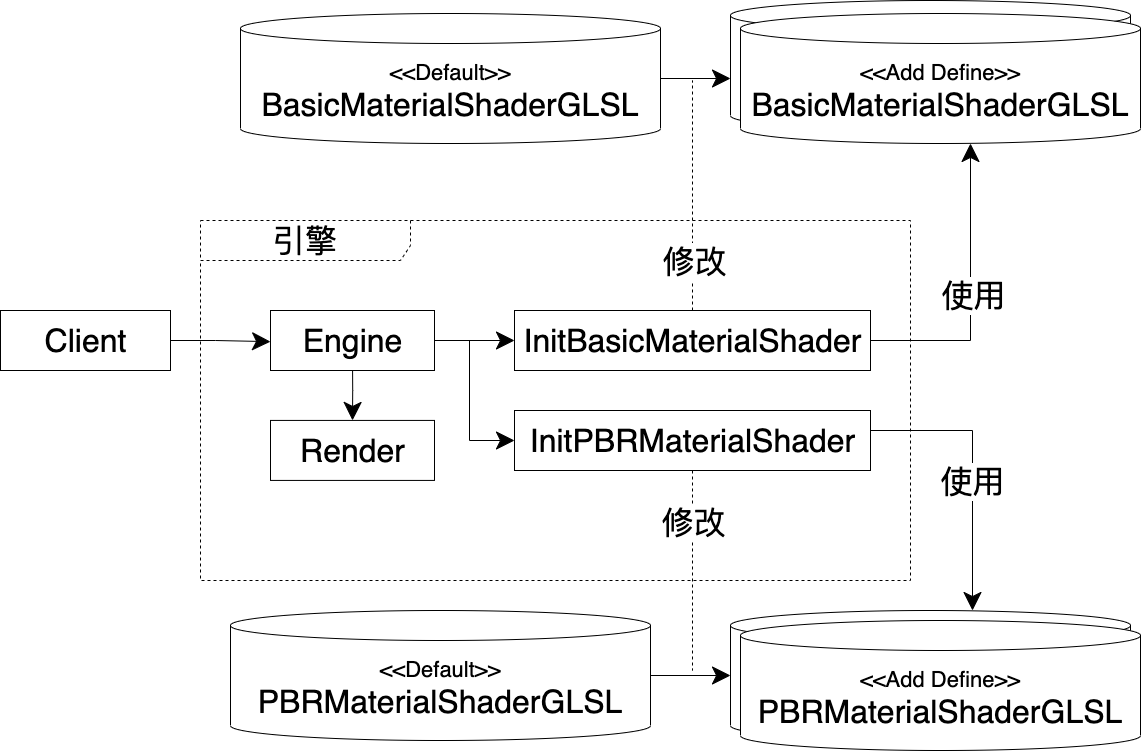

The diagram above was exported from draw.io. Its source (the exported page's mxGraphModel, read from the mxfile embedded in the PNG):
<mxGraphModel dx="1892" dy="1344" grid="1" gridSize="10" guides="1" tooltips="1" connect="1" arrows="1" fold="1" page="1" pageScale="1" pageWidth="827" pageHeight="1169" math="0" shadow="0">
  <root>
    <mxCell id="0" />
    <mxCell id="1" parent="0" />
    <mxCell id="sOH9ib9vNLixEwNni0Nv-1" value="&lt;font&gt;&lt;font style=&quot;font-size: 22px&quot;&gt;&amp;lt;&amp;lt;Add Define&amp;gt;&amp;gt;&lt;/font&gt;&lt;br&gt;&lt;span style=&quot;font-size: 32px&quot;&gt;BasicMaterialShaderGLSL&lt;/span&gt;&lt;/font&gt;" style="shape=cylinder3;whiteSpace=wrap;html=1;boundedLbl=1;backgroundOutline=1;size=15;" parent="1" vertex="1">
      <mxGeometry x="1160" y="680" width="400" height="130" as="geometry" />
    </mxCell>
    <mxCell id="fDbQfsbFCh6529b2uhR8-13" value="&lt;font style=&quot;font-size: 32px&quot;&gt;引擎&lt;/font&gt;" style="shape=umlFrame;whiteSpace=wrap;html=1;width=210;height=40;fontSize=32;dashed=1;" parent="1" vertex="1">
      <mxGeometry x="630" y="900" width="710" height="360" as="geometry" />
    </mxCell>
    <mxCell id="fDbQfsbFCh6529b2uhR8-1" value="" style="edgeStyle=orthogonalEdgeStyle;rounded=0;orthogonalLoop=1;jettySize=auto;html=1;startSize=16;endSize=16;exitX=1;exitY=0.5;exitDx=0;exitDy=0;entryX=-0.005;entryY=0.023;entryDx=0;entryDy=0;entryPerimeter=0;" parent="1" source="fDbQfsbFCh6529b2uhR8-2" edge="1">
      <mxGeometry relative="1" as="geometry">
        <mxPoint x="700.0000000000002" y="1021.1500000000001" as="targetPoint" />
        <mxPoint x="634.95" y="1020" as="sourcePoint" />
      </mxGeometry>
    </mxCell>
    <mxCell id="fDbQfsbFCh6529b2uhR8-2" value="Client" style="html=1;fontSize=32;" parent="1" vertex="1">
      <mxGeometry x="430" y="990.0000000000002" width="170" height="60" as="geometry" />
    </mxCell>
    <mxCell id="fDbQfsbFCh6529b2uhR8-14" style="edgeStyle=orthogonalEdgeStyle;rounded=0;orthogonalLoop=1;jettySize=auto;html=1;endSize=16;startSize=16;" parent="1" source="fDbQfsbFCh6529b2uhR8-5" edge="1">
      <mxGeometry relative="1" as="geometry">
        <mxPoint x="1160" y="758" as="targetPoint" />
      </mxGeometry>
    </mxCell>
    <mxCell id="fDbQfsbFCh6529b2uhR8-5" value="&lt;font&gt;&lt;font style=&quot;font-size: 22px&quot;&gt;&amp;lt;&amp;lt;Default&amp;gt;&amp;gt;&lt;/font&gt;&lt;br&gt;&lt;span style=&quot;font-size: 32px&quot;&gt;BasicMaterialShaderGLSL&lt;/span&gt;&lt;/font&gt;" style="shape=cylinder3;whiteSpace=wrap;html=1;boundedLbl=1;backgroundOutline=1;size=15;" parent="1" vertex="1">
      <mxGeometry x="670" y="693" width="420" height="130" as="geometry" />
    </mxCell>
    <mxCell id="fDbQfsbFCh6529b2uhR8-7" value="&lt;font&gt;&lt;font style=&quot;font-size: 22px&quot;&gt;&amp;lt;&amp;lt;Add Define&amp;gt;&amp;gt;&lt;/font&gt;&lt;br&gt;&lt;span style=&quot;font-size: 32px&quot;&gt;BasicMaterialShaderGLSL&lt;/span&gt;&lt;/font&gt;" style="shape=cylinder3;whiteSpace=wrap;html=1;boundedLbl=1;backgroundOutline=1;size=15;" parent="1" vertex="1">
      <mxGeometry x="1170" y="693" width="400" height="130" as="geometry" />
    </mxCell>
    <mxCell id="fDbQfsbFCh6529b2uhR8-8" value="" style="edgeStyle=orthogonalEdgeStyle;rounded=0;orthogonalLoop=1;jettySize=auto;html=1;endSize=16;startSize=16;" parent="1" target="fDbQfsbFCh6529b2uhR8-11" edge="1">
      <mxGeometry relative="1" as="geometry">
        <mxPoint x="864" y="1020.0000000000002" as="sourcePoint" />
      </mxGeometry>
    </mxCell>
    <mxCell id="fDbQfsbFCh6529b2uhR8-9" value="" style="edgeStyle=orthogonalEdgeStyle;rounded=0;orthogonalLoop=1;jettySize=auto;html=1;endSize=16;startSize=16;exitX=0.432;exitY=0.978;exitDx=0;exitDy=0;exitPerimeter=0;" parent="1" target="fDbQfsbFCh6529b2uhR8-12" edge="1">
      <mxGeometry relative="1" as="geometry">
        <mxPoint x="782.0799999999999" y="1049.996" as="sourcePoint" />
      </mxGeometry>
    </mxCell>
    <mxCell id="IwQg8gsE1PQUw5Mti5vR-5" style="edgeStyle=orthogonalEdgeStyle;rounded=0;orthogonalLoop=1;jettySize=auto;html=1;entryX=0;entryY=0.5;entryDx=0;entryDy=0;startSize=16;endSize=16;" parent="1" target="IwQg8gsE1PQUw5Mti5vR-1" edge="1">
      <mxGeometry relative="1" as="geometry">
        <mxPoint x="864" y="1020.0000000000002" as="sourcePoint" />
      </mxGeometry>
    </mxCell>
    <mxCell id="fDbQfsbFCh6529b2uhR8-17" style="edgeStyle=orthogonalEdgeStyle;rounded=0;orthogonalLoop=1;jettySize=auto;html=1;startSize=16;endSize=16;dashed=1;endArrow=none;endFill=0;" parent="1" source="fDbQfsbFCh6529b2uhR8-11" edge="1">
      <mxGeometry relative="1" as="geometry">
        <mxPoint x="1122" y="760" as="targetPoint" />
      </mxGeometry>
    </mxCell>
    <mxCell id="fDbQfsbFCh6529b2uhR8-18" value="&lt;span style=&quot;font-size: 32px&quot;&gt;修改&lt;/span&gt;" style="edgeLabel;html=1;align=center;verticalAlign=middle;resizable=0;points=[];" parent="fDbQfsbFCh6529b2uhR8-17" vertex="1" connectable="0">
      <mxGeometry x="0.2658" y="-1" relative="1" as="geometry">
        <mxPoint y="96" as="offset" />
      </mxGeometry>
    </mxCell>
    <mxCell id="fDbQfsbFCh6529b2uhR8-19" style="edgeStyle=orthogonalEdgeStyle;rounded=0;orthogonalLoop=1;jettySize=auto;html=1;endArrow=classic;endFill=1;startSize=16;endSize=16;exitX=1;exitY=0.5;exitDx=0;exitDy=0;" parent="1" source="fDbQfsbFCh6529b2uhR8-11" target="fDbQfsbFCh6529b2uhR8-7" edge="1">
      <mxGeometry relative="1" as="geometry">
        <Array as="points">
          <mxPoint x="1400" y="1020" />
        </Array>
        <mxPoint x="1400" y="880" as="targetPoint" />
      </mxGeometry>
    </mxCell>
    <mxCell id="fDbQfsbFCh6529b2uhR8-20" value="&lt;font style=&quot;font-size: 32px&quot;&gt;使用&lt;/font&gt;" style="edgeLabel;html=1;align=center;verticalAlign=middle;resizable=0;points=[];" parent="fDbQfsbFCh6529b2uhR8-19" vertex="1" connectable="0">
      <mxGeometry x="-0.0216" y="-2" relative="1" as="geometry">
        <mxPoint as="offset" />
      </mxGeometry>
    </mxCell>
    <mxCell id="fDbQfsbFCh6529b2uhR8-11" value="InitBasicMaterialShader" style="html=1;fontSize=32;" parent="1" vertex="1">
      <mxGeometry x="944" y="990" width="356" height="60" as="geometry" />
    </mxCell>
    <mxCell id="fDbQfsbFCh6529b2uhR8-12" value="Render" style="html=1;fontSize=32;" parent="1" vertex="1">
      <mxGeometry x="700" y="1099.92" width="164" height="60" as="geometry" />
    </mxCell>
    <mxCell id="IwQg8gsE1PQUw5Mti5vR-6" style="edgeStyle=orthogonalEdgeStyle;rounded=0;orthogonalLoop=1;jettySize=auto;html=1;startSize=16;endSize=16;endArrow=none;endFill=0;dashed=1;" parent="1" source="IwQg8gsE1PQUw5Mti5vR-1" edge="1">
      <mxGeometry relative="1" as="geometry">
        <mxPoint x="1122" y="1350" as="targetPoint" />
      </mxGeometry>
    </mxCell>
    <mxCell id="IwQg8gsE1PQUw5Mti5vR-7" value="&lt;font style=&quot;font-size: 32px&quot;&gt;修改&lt;/font&gt;" style="edgeLabel;html=1;align=center;verticalAlign=middle;resizable=0;points=[];" parent="IwQg8gsE1PQUw5Mti5vR-6" vertex="1" connectable="0">
      <mxGeometry x="0.1114" y="1" relative="1" as="geometry">
        <mxPoint x="-1" y="-61" as="offset" />
      </mxGeometry>
    </mxCell>
    <mxCell id="IwQg8gsE1PQUw5Mti5vR-8" style="edgeStyle=orthogonalEdgeStyle;rounded=0;orthogonalLoop=1;jettySize=auto;html=1;endArrow=classic;endFill=1;startSize=16;endSize=16;" parent="1" source="IwQg8gsE1PQUw5Mti5vR-1" target="IwQg8gsE1PQUw5Mti5vR-3" edge="1">
      <mxGeometry relative="1" as="geometry">
        <Array as="points">
          <mxPoint x="1402" y="1110" />
        </Array>
      </mxGeometry>
    </mxCell>
    <mxCell id="IwQg8gsE1PQUw5Mti5vR-9" value="&lt;font style=&quot;font-size: 32px&quot;&gt;使用&lt;/font&gt;" style="edgeLabel;html=1;align=center;verticalAlign=middle;resizable=0;points=[];" parent="IwQg8gsE1PQUw5Mti5vR-8" vertex="1" connectable="0">
      <mxGeometry x="0.0851" y="-1" relative="1" as="geometry">
        <mxPoint as="offset" />
      </mxGeometry>
    </mxCell>
    <mxCell id="IwQg8gsE1PQUw5Mti5vR-1" value="InitPBRMaterialShader" style="html=1;fontSize=32;" parent="1" vertex="1">
      <mxGeometry x="944" y="1090" width="356" height="60" as="geometry" />
    </mxCell>
    <mxCell id="IwQg8gsE1PQUw5Mti5vR-4" style="edgeStyle=orthogonalEdgeStyle;rounded=0;orthogonalLoop=1;jettySize=auto;html=1;entryX=0;entryY=0.5;entryDx=0;entryDy=0;entryPerimeter=0;endSize=16;startSize=16;" parent="1" source="IwQg8gsE1PQUw5Mti5vR-2" target="IwQg8gsE1PQUw5Mti5vR-3" edge="1">
      <mxGeometry relative="1" as="geometry" />
    </mxCell>
    <mxCell id="IwQg8gsE1PQUw5Mti5vR-2" value="&lt;font&gt;&lt;font style=&quot;font-size: 22px&quot;&gt;&amp;lt;&amp;lt;Default&amp;gt;&amp;gt;&lt;/font&gt;&lt;br&gt;&lt;span style=&quot;font-size: 32px&quot;&gt;PBRMaterialShaderGLSL&lt;/span&gt;&lt;/font&gt;" style="shape=cylinder3;whiteSpace=wrap;html=1;boundedLbl=1;backgroundOutline=1;size=15;" parent="1" vertex="1">
      <mxGeometry x="660" y="1290" width="420" height="130" as="geometry" />
    </mxCell>
    <mxCell id="IwQg8gsE1PQUw5Mti5vR-3" value="&lt;font&gt;&lt;font style=&quot;font-size: 22px&quot;&gt;&amp;lt;&amp;lt;Add Define&amp;gt;&amp;gt;&lt;/font&gt;&lt;br&gt;&lt;span style=&quot;font-size: 32px&quot;&gt;PBRMaterialShaderGLSL&lt;/span&gt;&lt;/font&gt;" style="shape=cylinder3;whiteSpace=wrap;html=1;boundedLbl=1;backgroundOutline=1;size=15;" parent="1" vertex="1">
      <mxGeometry x="1160" y="1290" width="400" height="130" as="geometry" />
    </mxCell>
    <mxCell id="sOH9ib9vNLixEwNni0Nv-2" value="&lt;font&gt;&lt;font style=&quot;font-size: 22px&quot;&gt;&amp;lt;&amp;lt;Add Define&amp;gt;&amp;gt;&lt;/font&gt;&lt;br&gt;&lt;span style=&quot;font-size: 32px&quot;&gt;PBRMaterialShaderGLSL&lt;/span&gt;&lt;/font&gt;" style="shape=cylinder3;whiteSpace=wrap;html=1;boundedLbl=1;backgroundOutline=1;size=15;" parent="1" vertex="1">
      <mxGeometry x="1170" y="1300" width="400" height="130" as="geometry" />
    </mxCell>
    <mxCell id="sOH9ib9vNLixEwNni0Nv-3" value="Engine" style="html=1;fontSize=32;" parent="1" vertex="1">
      <mxGeometry x="700" y="990" width="164" height="60" as="geometry" />
    </mxCell>
  </root>
</mxGraphModel>